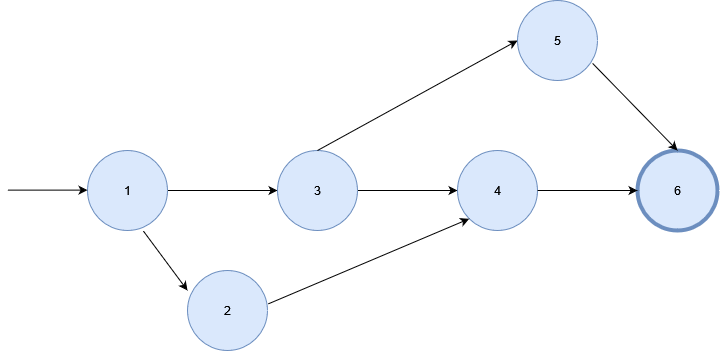

The diagram above was exported from draw.io. Its source (the exported page's mxGraphModel, read from the mxfile embedded in the PNG):
<mxGraphModel dx="928" dy="498" grid="1" gridSize="10" guides="1" tooltips="1" connect="1" arrows="1" fold="1" page="1" pageScale="1" pageWidth="850" pageHeight="1100" math="0" shadow="0">
  <root>
    <mxCell id="0" />
    <mxCell id="1" parent="0" />
    <mxCell id="f1XdE8WdPqg9sb3x-rCt-2" style="edgeStyle=orthogonalEdgeStyle;rounded=0;orthogonalLoop=1;jettySize=auto;html=1;" edge="1" parent="1" source="f1XdE8WdPqg9sb3x-rCt-1">
      <mxGeometry relative="1" as="geometry">
        <mxPoint x="350" y="310" as="targetPoint" />
      </mxGeometry>
    </mxCell>
    <mxCell id="f1XdE8WdPqg9sb3x-rCt-1" value="1" style="ellipse;whiteSpace=wrap;html=1;aspect=fixed;fillColor=#dae8fc;strokeColor=#6c8ebf;" vertex="1" parent="1">
      <mxGeometry x="160" y="270" width="80" height="80" as="geometry" />
    </mxCell>
    <mxCell id="f1XdE8WdPqg9sb3x-rCt-4" style="edgeStyle=orthogonalEdgeStyle;rounded=0;orthogonalLoop=1;jettySize=auto;html=1;entryX=0;entryY=0.5;entryDx=0;entryDy=0;" edge="1" parent="1" source="f1XdE8WdPqg9sb3x-rCt-3" target="f1XdE8WdPqg9sb3x-rCt-5">
      <mxGeometry relative="1" as="geometry">
        <mxPoint x="470" y="310" as="targetPoint" />
      </mxGeometry>
    </mxCell>
    <mxCell id="f1XdE8WdPqg9sb3x-rCt-3" value="3" style="ellipse;whiteSpace=wrap;html=1;aspect=fixed;fillColor=#dae8fc;strokeColor=#6c8ebf;" vertex="1" parent="1">
      <mxGeometry x="350" y="270" width="80" height="80" as="geometry" />
    </mxCell>
    <mxCell id="f1XdE8WdPqg9sb3x-rCt-5" value="4" style="ellipse;whiteSpace=wrap;html=1;aspect=fixed;fillColor=#dae8fc;strokeColor=#6c8ebf;" vertex="1" parent="1">
      <mxGeometry x="530" y="270" width="80" height="80" as="geometry" />
    </mxCell>
    <mxCell id="f1XdE8WdPqg9sb3x-rCt-6" value="6" style="ellipse;whiteSpace=wrap;html=1;aspect=fixed;fillColor=#dae8fc;strokeColor=#6c8ebf;fillStyle=auto;strokeWidth=4;" vertex="1" parent="1">
      <mxGeometry x="710" y="270" width="80" height="80" as="geometry" />
    </mxCell>
    <mxCell id="f1XdE8WdPqg9sb3x-rCt-8" value="" style="endArrow=classic;html=1;rounded=0;entryX=0;entryY=0.5;entryDx=0;entryDy=0;exitX=1;exitY=0.5;exitDx=0;exitDy=0;" edge="1" parent="1" source="f1XdE8WdPqg9sb3x-rCt-5" target="f1XdE8WdPqg9sb3x-rCt-6">
      <mxGeometry width="50" height="50" relative="1" as="geometry">
        <mxPoint x="390" y="350" as="sourcePoint" />
        <mxPoint x="440" y="300" as="targetPoint" />
      </mxGeometry>
    </mxCell>
    <mxCell id="f1XdE8WdPqg9sb3x-rCt-9" value="" style="endArrow=classic;html=1;rounded=0;exitX=0.698;exitY=1.006;exitDx=0;exitDy=0;exitPerimeter=0;" edge="1" parent="1" source="f1XdE8WdPqg9sb3x-rCt-1">
      <mxGeometry width="50" height="50" relative="1" as="geometry">
        <mxPoint x="530" y="350" as="sourcePoint" />
        <mxPoint x="260" y="410" as="targetPoint" />
      </mxGeometry>
    </mxCell>
    <mxCell id="f1XdE8WdPqg9sb3x-rCt-10" value="2" style="ellipse;whiteSpace=wrap;html=1;aspect=fixed;fillColor=#dae8fc;strokeColor=#6c8ebf;" vertex="1" parent="1">
      <mxGeometry x="260" y="390" width="80" height="80" as="geometry" />
    </mxCell>
    <mxCell id="f1XdE8WdPqg9sb3x-rCt-12" value="" style="endArrow=classic;html=1;rounded=0;exitX=1.006;exitY=0.419;exitDx=0;exitDy=0;exitPerimeter=0;entryX=0;entryY=1;entryDx=0;entryDy=0;" edge="1" parent="1" source="f1XdE8WdPqg9sb3x-rCt-10" target="f1XdE8WdPqg9sb3x-rCt-5">
      <mxGeometry width="50" height="50" relative="1" as="geometry">
        <mxPoint x="530" y="350" as="sourcePoint" />
        <mxPoint x="580" y="300" as="targetPoint" />
      </mxGeometry>
    </mxCell>
    <mxCell id="f1XdE8WdPqg9sb3x-rCt-13" value="" style="endArrow=classic;html=1;rounded=0;exitX=0.5;exitY=0;exitDx=0;exitDy=0;entryX=0;entryY=0.5;entryDx=0;entryDy=0;" edge="1" parent="1" source="f1XdE8WdPqg9sb3x-rCt-3" target="f1XdE8WdPqg9sb3x-rCt-14">
      <mxGeometry width="50" height="50" relative="1" as="geometry">
        <mxPoint x="530" y="350" as="sourcePoint" />
        <mxPoint x="590" y="160" as="targetPoint" />
      </mxGeometry>
    </mxCell>
    <mxCell id="f1XdE8WdPqg9sb3x-rCt-14" value="5" style="ellipse;whiteSpace=wrap;html=1;aspect=fixed;fillColor=#dae8fc;strokeColor=#6c8ebf;" vertex="1" parent="1">
      <mxGeometry x="590" y="120" width="80" height="80" as="geometry" />
    </mxCell>
    <mxCell id="f1XdE8WdPqg9sb3x-rCt-15" value="" style="endArrow=classic;html=1;rounded=0;entryX=0.5;entryY=0;entryDx=0;entryDy=0;exitX=0.938;exitY=0.785;exitDx=0;exitDy=0;exitPerimeter=0;" edge="1" parent="1" source="f1XdE8WdPqg9sb3x-rCt-14" target="f1XdE8WdPqg9sb3x-rCt-6">
      <mxGeometry width="50" height="50" relative="1" as="geometry">
        <mxPoint x="530" y="350" as="sourcePoint" />
        <mxPoint x="580" y="300" as="targetPoint" />
      </mxGeometry>
    </mxCell>
    <mxCell id="f1XdE8WdPqg9sb3x-rCt-16" value="" style="endArrow=classic;html=1;rounded=0;" edge="1" parent="1">
      <mxGeometry width="50" height="50" relative="1" as="geometry">
        <mxPoint x="80" y="309.62" as="sourcePoint" />
        <mxPoint x="160" y="309.62" as="targetPoint" />
      </mxGeometry>
    </mxCell>
  </root>
</mxGraphModel>